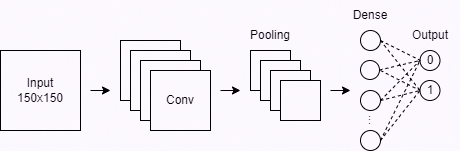

The diagram above was exported from draw.io. Its source (the exported page's mxGraphModel, read from the mxfile embedded in the PNG):
<mxGraphModel dx="571" dy="695" grid="1" gridSize="10" guides="1" tooltips="1" connect="1" arrows="1" fold="1" page="1" pageScale="1" pageWidth="850" pageHeight="1100" math="0" shadow="0">
  <root>
    <mxCell id="0" />
    <mxCell id="1" parent="0" />
    <mxCell id="tRueNYenupGNoBGJI_cT-1" value="Input&lt;div&gt;150x150&lt;/div&gt;" style="rounded=0;whiteSpace=wrap;html=1;" vertex="1" parent="1">
      <mxGeometry x="40" y="520" width="80" height="80" as="geometry" />
    </mxCell>
    <mxCell id="tRueNYenupGNoBGJI_cT-2" value="" style="rounded=0;whiteSpace=wrap;html=1;" vertex="1" parent="1">
      <mxGeometry x="160" y="510" width="60" height="60" as="geometry" />
    </mxCell>
    <mxCell id="tRueNYenupGNoBGJI_cT-3" value="" style="rounded=0;whiteSpace=wrap;html=1;" vertex="1" parent="1">
      <mxGeometry x="170" y="520" width="60" height="60" as="geometry" />
    </mxCell>
    <mxCell id="tRueNYenupGNoBGJI_cT-4" value="" style="rounded=0;whiteSpace=wrap;html=1;" vertex="1" parent="1">
      <mxGeometry x="180" y="530" width="60" height="60" as="geometry" />
    </mxCell>
    <mxCell id="tRueNYenupGNoBGJI_cT-5" value="Conv" style="rounded=0;whiteSpace=wrap;html=1;" vertex="1" parent="1">
      <mxGeometry x="190" y="540" width="60" height="60" as="geometry" />
    </mxCell>
    <mxCell id="tRueNYenupGNoBGJI_cT-6" value="" style="rounded=0;whiteSpace=wrap;html=1;" vertex="1" parent="1">
      <mxGeometry x="290" y="520" width="40" height="40" as="geometry" />
    </mxCell>
    <mxCell id="tRueNYenupGNoBGJI_cT-7" value="" style="rounded=0;whiteSpace=wrap;html=1;" vertex="1" parent="1">
      <mxGeometry x="300" y="530" width="40" height="40" as="geometry" />
    </mxCell>
    <mxCell id="tRueNYenupGNoBGJI_cT-8" value="" style="rounded=0;whiteSpace=wrap;html=1;" vertex="1" parent="1">
      <mxGeometry x="310" y="540" width="40" height="40" as="geometry" />
    </mxCell>
    <mxCell id="tRueNYenupGNoBGJI_cT-9" value="" style="rounded=0;whiteSpace=wrap;html=1;" vertex="1" parent="1">
      <mxGeometry x="320" y="550" width="40" height="40" as="geometry" />
    </mxCell>
    <mxCell id="tRueNYenupGNoBGJI_cT-10" value="" style="ellipse;whiteSpace=wrap;html=1;aspect=fixed;" vertex="1" parent="1">
      <mxGeometry x="400" y="500" width="20" height="20" as="geometry" />
    </mxCell>
    <mxCell id="tRueNYenupGNoBGJI_cT-11" value="" style="ellipse;whiteSpace=wrap;html=1;aspect=fixed;" vertex="1" parent="1">
      <mxGeometry x="400" y="530" width="19" height="19" as="geometry" />
    </mxCell>
    <mxCell id="tRueNYenupGNoBGJI_cT-12" value="" style="ellipse;whiteSpace=wrap;html=1;aspect=fixed;" vertex="1" parent="1">
      <mxGeometry x="400" y="560" width="20" height="20" as="geometry" />
    </mxCell>
    <mxCell id="tRueNYenupGNoBGJI_cT-13" value="" style="ellipse;whiteSpace=wrap;html=1;aspect=fixed;direction=south;" vertex="1" parent="1">
      <mxGeometry x="400" y="600" width="20" height="20" as="geometry" />
    </mxCell>
    <mxCell id="tRueNYenupGNoBGJI_cT-14" value="0" style="ellipse;whiteSpace=wrap;html=1;aspect=fixed;" vertex="1" parent="1">
      <mxGeometry x="459.5" y="520" width="20" height="20" as="geometry" />
    </mxCell>
    <mxCell id="tRueNYenupGNoBGJI_cT-15" value="1" style="ellipse;whiteSpace=wrap;html=1;aspect=fixed;" vertex="1" parent="1">
      <mxGeometry x="459.5" y="550" width="20" height="20" as="geometry" />
    </mxCell>
    <mxCell id="tRueNYenupGNoBGJI_cT-17" value="" style="endArrow=none;dashed=1;html=1;rounded=0;exitX=1;exitY=0.5;exitDx=0;exitDy=0;" edge="1" parent="1" source="tRueNYenupGNoBGJI_cT-10">
      <mxGeometry width="50" height="50" relative="1" as="geometry">
        <mxPoint x="250" y="500" as="sourcePoint" />
        <mxPoint x="460" y="530" as="targetPoint" />
      </mxGeometry>
    </mxCell>
    <mxCell id="tRueNYenupGNoBGJI_cT-19" value="" style="endArrow=none;dashed=1;html=1;rounded=0;exitX=1;exitY=0.5;exitDx=0;exitDy=0;entryX=0;entryY=0.5;entryDx=0;entryDy=0;" edge="1" parent="1" source="tRueNYenupGNoBGJI_cT-11" target="tRueNYenupGNoBGJI_cT-14">
      <mxGeometry width="50" height="50" relative="1" as="geometry">
        <mxPoint x="430" y="520" as="sourcePoint" />
        <mxPoint x="450" y="530" as="targetPoint" />
      </mxGeometry>
    </mxCell>
    <mxCell id="tRueNYenupGNoBGJI_cT-20" value="" style="endArrow=none;dashed=1;html=1;rounded=0;entryX=0;entryY=0.5;entryDx=0;entryDy=0;" edge="1" parent="1" target="tRueNYenupGNoBGJI_cT-15">
      <mxGeometry width="50" height="50" relative="1" as="geometry">
        <mxPoint x="420" y="540" as="sourcePoint" />
        <mxPoint x="470" y="550" as="targetPoint" />
      </mxGeometry>
    </mxCell>
    <mxCell id="tRueNYenupGNoBGJI_cT-21" value="" style="endArrow=none;dashed=1;html=1;rounded=0;exitX=1;exitY=0.5;exitDx=0;exitDy=0;entryX=0;entryY=0.5;entryDx=0;entryDy=0;" edge="1" parent="1" source="tRueNYenupGNoBGJI_cT-12" target="tRueNYenupGNoBGJI_cT-15">
      <mxGeometry width="50" height="50" relative="1" as="geometry">
        <mxPoint x="450" y="540" as="sourcePoint" />
        <mxPoint x="480" y="560" as="targetPoint" />
      </mxGeometry>
    </mxCell>
    <mxCell id="tRueNYenupGNoBGJI_cT-22" value="" style="endArrow=none;dashed=1;html=1;rounded=0;exitX=1;exitY=0.5;exitDx=0;exitDy=0;entryX=0;entryY=0.5;entryDx=0;entryDy=0;" edge="1" parent="1" source="tRueNYenupGNoBGJI_cT-10" target="tRueNYenupGNoBGJI_cT-15">
      <mxGeometry width="50" height="50" relative="1" as="geometry">
        <mxPoint x="430" y="520" as="sourcePoint" />
        <mxPoint x="460" y="540" as="targetPoint" />
      </mxGeometry>
    </mxCell>
    <mxCell id="tRueNYenupGNoBGJI_cT-23" value="" style="endArrow=none;dashed=1;html=1;rounded=0;exitX=1;exitY=0.5;exitDx=0;exitDy=0;entryX=0;entryY=0.5;entryDx=0;entryDy=0;" edge="1" parent="1" source="tRueNYenupGNoBGJI_cT-12" target="tRueNYenupGNoBGJI_cT-14">
      <mxGeometry width="50" height="50" relative="1" as="geometry">
        <mxPoint x="440" y="530" as="sourcePoint" />
        <mxPoint x="450" y="610" as="targetPoint" />
      </mxGeometry>
    </mxCell>
    <mxCell id="tRueNYenupGNoBGJI_cT-24" value="..." style="text;html=1;align=center;verticalAlign=middle;whiteSpace=wrap;rounded=0;rotation=90;" vertex="1" parent="1">
      <mxGeometry x="393" y="585" width="40" height="10" as="geometry" />
    </mxCell>
    <mxCell id="tRueNYenupGNoBGJI_cT-25" value="" style="endArrow=none;dashed=1;html=1;rounded=0;exitX=0.5;exitY=0;exitDx=0;exitDy=0;entryX=0;entryY=0.5;entryDx=0;entryDy=0;" edge="1" parent="1" source="tRueNYenupGNoBGJI_cT-13" target="tRueNYenupGNoBGJI_cT-15">
      <mxGeometry width="50" height="50" relative="1" as="geometry">
        <mxPoint x="430" y="580" as="sourcePoint" />
        <mxPoint x="460" y="570" as="targetPoint" />
      </mxGeometry>
    </mxCell>
    <mxCell id="tRueNYenupGNoBGJI_cT-26" value="" style="endArrow=none;dashed=1;html=1;rounded=0;entryX=0;entryY=0.5;entryDx=0;entryDy=0;exitX=0.5;exitY=0;exitDx=0;exitDy=0;" edge="1" parent="1" source="tRueNYenupGNoBGJI_cT-13" target="tRueNYenupGNoBGJI_cT-14">
      <mxGeometry width="50" height="50" relative="1" as="geometry">
        <mxPoint x="420" y="620" as="sourcePoint" />
        <mxPoint x="460" y="570" as="targetPoint" />
      </mxGeometry>
    </mxCell>
    <mxCell id="tRueNYenupGNoBGJI_cT-27" value="" style="endArrow=classic;html=1;rounded=0;" edge="1" parent="1">
      <mxGeometry width="50" height="50" relative="1" as="geometry">
        <mxPoint x="130" y="560" as="sourcePoint" />
        <mxPoint x="150" y="560" as="targetPoint" />
      </mxGeometry>
    </mxCell>
    <mxCell id="tRueNYenupGNoBGJI_cT-28" value="" style="endArrow=classic;html=1;rounded=0;" edge="1" parent="1">
      <mxGeometry width="50" height="50" relative="1" as="geometry">
        <mxPoint x="260" y="560" as="sourcePoint" />
        <mxPoint x="280" y="560" as="targetPoint" />
      </mxGeometry>
    </mxCell>
    <mxCell id="tRueNYenupGNoBGJI_cT-29" value="" style="endArrow=classic;html=1;rounded=0;" edge="1" parent="1">
      <mxGeometry width="50" height="50" relative="1" as="geometry">
        <mxPoint x="370" y="560" as="sourcePoint" />
        <mxPoint x="390" y="560" as="targetPoint" />
      </mxGeometry>
    </mxCell>
    <mxCell id="tRueNYenupGNoBGJI_cT-30" value="Pooling" style="text;html=1;align=center;verticalAlign=middle;whiteSpace=wrap;rounded=0;" vertex="1" parent="1">
      <mxGeometry x="280" y="490" width="60" height="30" as="geometry" />
    </mxCell>
    <mxCell id="tRueNYenupGNoBGJI_cT-31" value="Dense" style="text;html=1;align=center;verticalAlign=middle;whiteSpace=wrap;rounded=0;" vertex="1" parent="1">
      <mxGeometry x="379.5" y="470" width="60" height="30" as="geometry" />
    </mxCell>
    <mxCell id="tRueNYenupGNoBGJI_cT-32" value="Output" style="text;html=1;align=center;verticalAlign=middle;whiteSpace=wrap;rounded=0;" vertex="1" parent="1">
      <mxGeometry x="439.5" y="490" width="60" height="30" as="geometry" />
    </mxCell>
  </root>
</mxGraphModel>